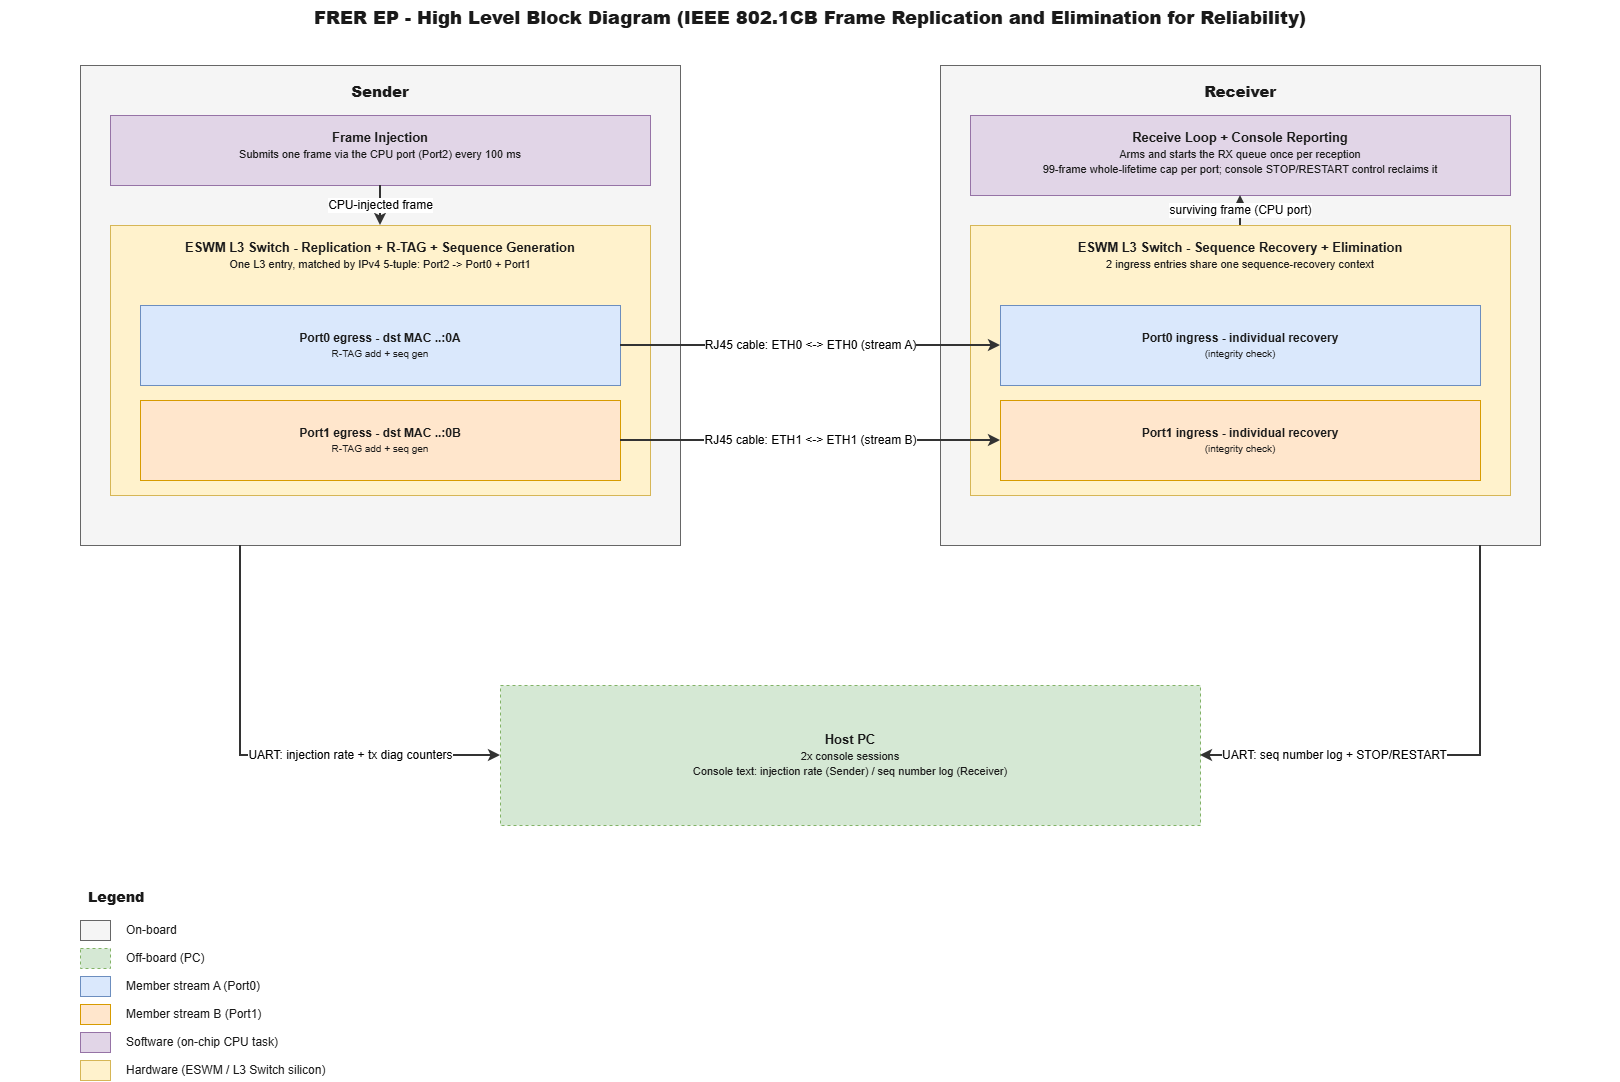

The diagram above was exported from draw.io. Its source (the exported page's mxGraphModel, read from the mxfile embedded in the PNG):
<mxGraphModel dx="1586" dy="940" grid="1" gridSize="10" guides="1" tooltips="1" connect="1" arrows="1" fold="1" page="1" pageScale="1" pageWidth="1700" pageHeight="1160" math="0" shadow="0">
  <root>
    <mxCell id="0" />
    <mxCell id="1" parent="0" />
    <mxCell id="title" parent="1" style="text;html=1;whiteSpace=wrap;strokeColor=none;fillColor=none;align=center;verticalAlign=middle;fontSize=18;fontColor=#1a1a1a;fontStyle=1;" value="&lt;b&gt;FRER EP - High Level Block Diagram (IEEE 802.1CB Frame Replication and Elimination for Reliability)&lt;/b&gt;" vertex="1">
      <mxGeometry height="35" width="1620" x="40" y="15" as="geometry" />
    </mxCell>
    <mxCell id="sboard" parent="1" style="rounded=0;whiteSpace=wrap;html=1;fillColor=#f5f5f5;strokeColor=#666666;align=center;verticalAlign=top;fontSize=15;fontColor=#1a1a1a;fontStyle=1;spacingTop=10;" value="&lt;b&gt;Sender&lt;/b&gt;" vertex="1">
      <mxGeometry height="480" width="600" x="120" y="80" as="geometry" />
    </mxCell>
    <mxCell id="s-sw" parent="1" style="rounded=0;whiteSpace=wrap;html=1;fillColor=#e1d5e7;strokeColor=#9673a6;align=center;verticalAlign=top;fontSize=13;fontColor=#1a1a1a;spacingTop=8;" value="&lt;b&gt;Frame Injection&lt;/b&gt;&lt;br&gt;&lt;span style=&quot;font-weight:normal;font-size:11px;&quot;&gt;Submits one frame via the CPU port (Port2) every 100 ms&lt;/span&gt;" vertex="1">
      <mxGeometry height="70" width="540" x="150" y="130" as="geometry" />
    </mxCell>
    <mxCell id="s-hw" parent="1" style="rounded=0;whiteSpace=wrap;html=1;fillColor=#fff2cc;strokeColor=#d6b656;align=center;verticalAlign=top;fontSize=13;fontColor=#1a1a1a;spacingTop=8;" value="&lt;b&gt;ESWM L3 Switch - Replication + R-TAG + Sequence Generation&lt;/b&gt;&lt;br&gt;&lt;span style=&quot;font-weight:normal;font-size:11px;&quot;&gt;One L3 entry, matched by IPv4 5-tuple: Port2 -&amp;gt; Port0 + Port1&lt;/span&gt;" vertex="1">
      <mxGeometry height="270" width="540" x="150" y="240" as="geometry" />
    </mxCell>
    <mxCell id="s-p0" parent="1" style="rounded=0;whiteSpace=wrap;html=1;fillColor=#dae8fc;strokeColor=#6c8ebf;align=center;verticalAlign=middle;fontSize=12;fontColor=#1a1a1a;" value="&lt;b&gt;Port0 egress  -  dst MAC ..:0A&lt;/b&gt;&lt;br&gt;&lt;span style=&quot;font-weight:normal;font-size:10px;&quot;&gt;R-TAG add + seq gen&lt;/span&gt;" vertex="1">
      <mxGeometry height="80" width="480" x="180" y="320" as="geometry" />
    </mxCell>
    <mxCell id="s-p1" parent="1" style="rounded=0;whiteSpace=wrap;html=1;fillColor=#ffe6cc;strokeColor=#d79b00;align=center;verticalAlign=middle;fontSize=12;fontColor=#1a1a1a;" value="&lt;b&gt;Port1 egress  -  dst MAC ..:0B&lt;/b&gt;&lt;br&gt;&lt;span style=&quot;font-weight:normal;font-size:10px;&quot;&gt;R-TAG add + seq gen&lt;/span&gt;" vertex="1">
      <mxGeometry height="80" width="480" x="180" y="415" as="geometry" />
    </mxCell>
    <mxCell id="rboard" parent="1" style="rounded=0;whiteSpace=wrap;html=1;fillColor=#f5f5f5;strokeColor=#666666;align=center;verticalAlign=top;fontSize=15;fontColor=#1a1a1a;fontStyle=1;spacingTop=10;" value="&lt;b&gt;Receiver&lt;/b&gt;" vertex="1">
      <mxGeometry height="480" width="600" x="980" y="80" as="geometry" />
    </mxCell>
    <mxCell id="r-hw" parent="1" style="rounded=0;whiteSpace=wrap;html=1;fillColor=#fff2cc;strokeColor=#d6b656;align=center;verticalAlign=top;fontSize=13;fontColor=#1a1a1a;spacingTop=8;" value="&lt;b&gt;ESWM L3 Switch - Sequence Recovery + Elimination&lt;/b&gt;&lt;br&gt;&lt;span style=&quot;font-weight:normal;font-size:11px;&quot;&gt;2 ingress entries share one sequence-recovery context&lt;/span&gt;" vertex="1">
      <mxGeometry height="270" width="540" x="1010" y="240" as="geometry" />
    </mxCell>
    <mxCell id="r-p0" parent="1" style="rounded=0;whiteSpace=wrap;html=1;fillColor=#dae8fc;strokeColor=#6c8ebf;align=center;verticalAlign=middle;fontSize=12;fontColor=#1a1a1a;" value="&lt;b&gt;Port0 ingress  -  individual recovery&lt;/b&gt;&lt;br&gt;&lt;span style=&quot;font-weight:normal;font-size:10px;&quot;&gt;(integrity check)&lt;/span&gt;" vertex="1">
      <mxGeometry height="80" width="480" x="1040" y="320" as="geometry" />
    </mxCell>
    <mxCell id="r-p1" parent="1" style="rounded=0;whiteSpace=wrap;html=1;fillColor=#ffe6cc;strokeColor=#d79b00;align=center;verticalAlign=middle;fontSize=12;fontColor=#1a1a1a;" value="&lt;b&gt;Port1 ingress  -  individual recovery&lt;/b&gt;&lt;br&gt;&lt;span style=&quot;font-weight:normal;font-size:10px;&quot;&gt;(integrity check)&lt;/span&gt;" vertex="1">
      <mxGeometry height="80" width="480" x="1040" y="415" as="geometry" />
    </mxCell>
    <mxCell id="r-sw" parent="1" style="rounded=0;whiteSpace=wrap;html=1;fillColor=#e1d5e7;strokeColor=#9673a6;align=center;verticalAlign=top;fontSize=13;fontColor=#1a1a1a;spacingTop=8;" value="&lt;b&gt;Receive Loop + Console Reporting&lt;/b&gt;&lt;br&gt;&lt;span style=&quot;font-weight:normal;font-size:11px;&quot;&gt;Arms and starts the RX queue once per reception&lt;/span&gt;&lt;br&gt;&lt;span style=&quot;font-weight:normal;font-size:11px;&quot;&gt;99-frame whole-lifetime cap per port; console STOP/RESTART control reclaims it&lt;/span&gt;" vertex="1">
      <mxGeometry height="80" width="540" x="1010" y="130" as="geometry" />
    </mxCell>
    <mxCell id="pc" parent="1" style="rounded=0;whiteSpace=wrap;html=1;fillColor=#d5e8d4;strokeColor=#82b366;align=center;verticalAlign=middle;fontSize=13;fontColor=#1a1a1a;dashed=1;" value="&lt;b&gt;Host PC&lt;/b&gt;&lt;br&gt;&lt;span style=&quot;font-weight:normal;font-size:11px;&quot;&gt;2x console sessions&lt;/span&gt;&lt;br&gt;&lt;span style=&quot;font-weight:normal;font-size:11px;&quot;&gt;Console text: injection rate (Sender) / seq number log (Receiver)&lt;/span&gt;" vertex="1">
      <mxGeometry height="140" width="700" x="540" y="700" as="geometry" />
    </mxCell>
    <mxCell id="leg-title" parent="1" style="text;html=1;whiteSpace=wrap;strokeColor=none;fillColor=none;align=left;verticalAlign=middle;fontSize=14;fontColor=#1a1a1a;fontStyle=1;spacingLeft=6;" value="&lt;b&gt;Legend&lt;/b&gt;" vertex="1">
      <mxGeometry height="25" width="200" x="120" y="900" as="geometry" />
    </mxCell>
    <mxCell id="leg-sw-0" parent="1" style="rounded=0;whiteSpace=wrap;html=1;fillColor=#f5f5f5;strokeColor=#666666;align=center;verticalAlign=middle;fontSize=13;fontColor=#1a1a1a;" value="" vertex="1">
      <mxGeometry height="20" width="30" x="120" y="935" as="geometry" />
    </mxCell>
    <mxCell id="leg-tx-0" parent="1" style="text;html=1;whiteSpace=wrap;strokeColor=none;fillColor=none;align=left;verticalAlign=middle;fontSize=12;fontColor=#1a1a1a;spacingLeft=6;" value="On-board" vertex="1">
      <mxGeometry height="20" width="420" x="158" y="935" as="geometry" />
    </mxCell>
    <mxCell id="leg-sw-1" parent="1" style="rounded=0;whiteSpace=wrap;html=1;fillColor=#d5e8d4;strokeColor=#82b366;align=center;verticalAlign=middle;fontSize=13;fontColor=#1a1a1a;dashed=1;" value="" vertex="1">
      <mxGeometry height="20" width="30" x="120" y="963" as="geometry" />
    </mxCell>
    <mxCell id="leg-tx-1" parent="1" style="text;html=1;whiteSpace=wrap;strokeColor=none;fillColor=none;align=left;verticalAlign=middle;fontSize=12;fontColor=#1a1a1a;spacingLeft=6;" value="Off-board (PC)" vertex="1">
      <mxGeometry height="20" width="420" x="158" y="963" as="geometry" />
    </mxCell>
    <mxCell id="leg-sw-2" parent="1" style="rounded=0;whiteSpace=wrap;html=1;fillColor=#dae8fc;strokeColor=#6c8ebf;align=center;verticalAlign=middle;fontSize=13;fontColor=#1a1a1a;" value="" vertex="1">
      <mxGeometry height="20" width="30" x="120" y="991" as="geometry" />
    </mxCell>
    <mxCell id="leg-tx-2" parent="1" style="text;html=1;whiteSpace=wrap;strokeColor=none;fillColor=none;align=left;verticalAlign=middle;fontSize=12;fontColor=#1a1a1a;spacingLeft=6;" value="Member stream A (Port0)" vertex="1">
      <mxGeometry height="20" width="420" x="158" y="991" as="geometry" />
    </mxCell>
    <mxCell id="leg-sw-3" parent="1" style="rounded=0;whiteSpace=wrap;html=1;fillColor=#ffe6cc;strokeColor=#d79b00;align=center;verticalAlign=middle;fontSize=13;fontColor=#1a1a1a;" value="" vertex="1">
      <mxGeometry height="20" width="30" x="120" y="1019" as="geometry" />
    </mxCell>
    <mxCell id="leg-tx-3" parent="1" style="text;html=1;whiteSpace=wrap;strokeColor=none;fillColor=none;align=left;verticalAlign=middle;fontSize=12;fontColor=#1a1a1a;spacingLeft=6;" value="Member stream B (Port1)" vertex="1">
      <mxGeometry height="20" width="420" x="158" y="1019" as="geometry" />
    </mxCell>
    <mxCell id="leg-sw-4" parent="1" style="rounded=0;whiteSpace=wrap;html=1;fillColor=#e1d5e7;strokeColor=#9673a6;align=center;verticalAlign=middle;fontSize=13;fontColor=#1a1a1a;" value="" vertex="1">
      <mxGeometry height="20" width="30" x="120" y="1047" as="geometry" />
    </mxCell>
    <mxCell id="leg-tx-4" parent="1" style="text;html=1;whiteSpace=wrap;strokeColor=none;fillColor=none;align=left;verticalAlign=middle;fontSize=12;fontColor=#1a1a1a;spacingLeft=6;" value="Software (on-chip CPU task)" vertex="1">
      <mxGeometry height="20" width="420" x="158" y="1047" as="geometry" />
    </mxCell>
    <mxCell id="leg-sw-5" parent="1" style="rounded=0;whiteSpace=wrap;html=1;fillColor=#fff2cc;strokeColor=#d6b656;align=center;verticalAlign=middle;fontSize=13;fontColor=#1a1a1a;" value="" vertex="1">
      <mxGeometry height="20" width="30" x="120" y="1075" as="geometry" />
    </mxCell>
    <mxCell id="leg-tx-5" parent="1" style="text;html=1;whiteSpace=wrap;strokeColor=none;fillColor=none;align=left;verticalAlign=middle;fontSize=12;fontColor=#1a1a1a;spacingLeft=6;" value="Hardware (ESWM / L3 Switch silicon)" vertex="1">
      <mxGeometry height="20" width="420" x="158" y="1075" as="geometry" />
    </mxCell>
    <mxCell id="e-s-inject" edge="1" parent="1" source="s-sw" style="edgeStyle=orthogonalEdgeStyle;rounded=0;html=1;strokeWidth=2;fontSize=12;labelBackgroundColor=#ffffff;strokeColor=#333333;endArrow=classic;exitX=0.5000;exitY=1.0000;exitDx=0;exitDy=0;entryX=0.5000;entryY=0.0000;entryDx=0;entryDy=0;" target="s-hw" value="CPU-injected frame">
      <mxGeometry relative="1" as="geometry" />
    </mxCell>
    <mxCell id="e-r-deliver" edge="1" parent="1" source="r-hw" style="edgeStyle=orthogonalEdgeStyle;rounded=0;html=1;strokeWidth=2;fontSize=12;labelBackgroundColor=#ffffff;strokeColor=#333333;endArrow=classic;exitX=0.5000;exitY=0.0000;exitDx=0;exitDy=0;entryX=0.5000;entryY=1.0000;entryDx=0;entryDy=0;" target="r-sw" value="surviving frame (CPU port)">
      <mxGeometry relative="1" x="-0.0069" as="geometry">
        <mxPoint as="offset" />
      </mxGeometry>
    </mxCell>
    <mxCell id="e-cable0" edge="1" parent="1" source="s-p0" style="edgeStyle=orthogonalEdgeStyle;rounded=0;html=1;strokeWidth=2;fontSize=12;labelBackgroundColor=#ffffff;strokeColor=#333333;endArrow=classic;exitX=1.0000;exitY=0.5000;exitDx=0;exitDy=0;entryX=0.0000;entryY=0.5000;entryDx=0;entryDy=0;" target="r-p0" value="RJ45 cable: ETH0 &amp;lt;-&amp;gt; ETH0 (stream A)">
      <mxGeometry relative="1" as="geometry" />
    </mxCell>
    <mxCell id="e-cable1" edge="1" parent="1" source="s-p1" style="edgeStyle=orthogonalEdgeStyle;rounded=0;html=1;strokeWidth=2;fontSize=12;labelBackgroundColor=#ffffff;strokeColor=#333333;endArrow=classic;exitX=1.0000;exitY=0.5000;exitDx=0;exitDy=0;entryX=0.0000;entryY=0.5000;entryDx=0;entryDy=0;" target="r-p1" value="RJ45 cable: ETH1 &amp;lt;-&amp;gt; ETH1 (stream B)">
      <mxGeometry relative="1" as="geometry" />
    </mxCell>
    <mxCell id="e-uart-s" edge="1" parent="1" style="edgeStyle=orthogonalEdgeStyle;rounded=0;html=1;strokeWidth=2;fontSize=12;labelBackgroundColor=#ffffff;strokeColor=#333333;endArrow=classic;entryX=0.0000;entryY=0.5000;entryDx=0;entryDy=0;" target="pc" value="UART: injection rate + tx diag counters">
      <mxGeometry relative="1" x="0.3617" as="geometry">
        <mxPoint as="offset" />
        <Array as="points">
          <mxPoint x="279.62" y="560" />
          <mxPoint x="280" y="770" />
        </Array>
        <mxPoint x="280" y="560" as="sourcePoint" />
      </mxGeometry>
    </mxCell>
    <mxCell id="e-uart-r" edge="1" parent="1" style="edgeStyle=orthogonalEdgeStyle;rounded=0;html=1;strokeWidth=2;fontSize=12;labelBackgroundColor=#ffffff;strokeColor=#333333;endArrow=classic;entryX=1.0000;entryY=0.5000;entryDx=0;entryDy=0;" target="pc" value="UART: seq number log + STOP/RESTART">
      <mxGeometry relative="1" x="0.4545" as="geometry">
        <mxPoint as="offset" />
        <Array as="points">
          <mxPoint x="1520" y="560" />
          <mxPoint x="1520" y="770" />
        </Array>
        <mxPoint x="1520" y="560" as="sourcePoint" />
      </mxGeometry>
    </mxCell>
  </root>
</mxGraphModel>